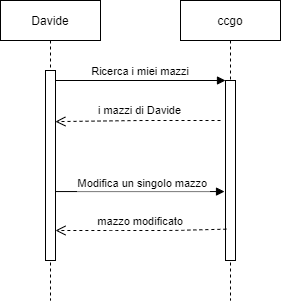

The diagram above was exported from draw.io. Its source (the exported page's mxGraphModel, read from the mxfile embedded in the PNG):
<mxGraphModel dx="577" dy="314" grid="1" gridSize="10" guides="1" tooltips="1" connect="1" arrows="1" fold="1" page="1" pageScale="1" pageWidth="850" pageHeight="1100" math="0" shadow="0">
  <root>
    <mxCell id="0" />
    <mxCell id="1" parent="0" />
    <mxCell id="3nuBFxr9cyL0pnOWT2aG-1" value="Davide" style="shape=umlLifeline;perimeter=lifelinePerimeter;container=1;collapsible=0;recursiveResize=0;rounded=0;shadow=0;strokeWidth=1;" parent="1" vertex="1">
      <mxGeometry x="120" y="80" width="100" height="300" as="geometry" />
    </mxCell>
    <mxCell id="3nuBFxr9cyL0pnOWT2aG-2" value="" style="points=[];perimeter=orthogonalPerimeter;rounded=0;shadow=0;strokeWidth=1;" parent="3nuBFxr9cyL0pnOWT2aG-1" vertex="1">
      <mxGeometry x="45" y="70" width="10" height="190" as="geometry" />
    </mxCell>
    <mxCell id="3nuBFxr9cyL0pnOWT2aG-5" value="ccgo" style="shape=umlLifeline;perimeter=lifelinePerimeter;container=1;collapsible=0;recursiveResize=0;rounded=0;shadow=0;strokeWidth=1;" parent="1" vertex="1">
      <mxGeometry x="300" y="80" width="100" height="300" as="geometry" />
    </mxCell>
    <mxCell id="3nuBFxr9cyL0pnOWT2aG-6" value="" style="points=[];perimeter=orthogonalPerimeter;rounded=0;shadow=0;strokeWidth=1;" parent="3nuBFxr9cyL0pnOWT2aG-5" vertex="1">
      <mxGeometry x="45" y="80" width="10" height="180" as="geometry" />
    </mxCell>
    <mxCell id="3nuBFxr9cyL0pnOWT2aG-8" value="Ricerca i miei mazzi" style="verticalAlign=bottom;endArrow=block;entryX=0;entryY=0;shadow=0;strokeWidth=1;" parent="1" source="3nuBFxr9cyL0pnOWT2aG-2" target="3nuBFxr9cyL0pnOWT2aG-6" edge="1">
      <mxGeometry relative="1" as="geometry">
        <mxPoint x="275" y="160" as="sourcePoint" />
        <mxPoint as="offset" />
      </mxGeometry>
    </mxCell>
    <mxCell id="1gVnJULQtXC0pZ-Jl7J_-1" value="" style="verticalAlign=bottom;endArrow=open;dashed=1;endSize=8;shadow=0;strokeWidth=1;entryX=0.989;entryY=0.269;entryDx=0;entryDy=0;entryPerimeter=0;" edge="1" parent="1" target="3nuBFxr9cyL0pnOWT2aG-2">
      <mxGeometry x="-1" y="105" relative="1" as="geometry">
        <mxPoint x="180" y="210" as="targetPoint" />
        <mxPoint x="340" y="200" as="sourcePoint" />
        <Array as="points">
          <mxPoint x="320" y="200" />
          <mxPoint x="260" y="200" />
        </Array>
        <mxPoint x="105" y="-96" as="offset" />
      </mxGeometry>
    </mxCell>
    <mxCell id="1gVnJULQtXC0pZ-Jl7J_-3" value="i mazzi di Davide" style="edgeLabel;html=1;align=center;verticalAlign=middle;resizable=0;points=[];" vertex="1" connectable="0" parent="1gVnJULQtXC0pZ-Jl7J_-1">
      <mxGeometry x="0.0609" y="1" relative="1" as="geometry">
        <mxPoint x="6" y="-11" as="offset" />
      </mxGeometry>
    </mxCell>
    <mxCell id="1gVnJULQtXC0pZ-Jl7J_-4" value="Modifica un singolo mazzo" style="verticalAlign=bottom;endArrow=block;shadow=0;strokeWidth=1;entryX=-0.097;entryY=0.617;entryDx=0;entryDy=0;entryPerimeter=0;" edge="1" parent="1" source="3nuBFxr9cyL0pnOWT2aG-2" target="3nuBFxr9cyL0pnOWT2aG-6">
      <mxGeometry x="0.0342" y="-1" relative="1" as="geometry">
        <mxPoint x="180" y="259" as="sourcePoint" />
        <mxPoint x="330" y="260" as="targetPoint" />
        <mxPoint as="offset" />
      </mxGeometry>
    </mxCell>
    <mxCell id="1gVnJULQtXC0pZ-Jl7J_-5" value="mazzo modificato" style="verticalAlign=bottom;endArrow=open;dashed=1;endSize=8;shadow=0;strokeWidth=1;exitX=0.086;exitY=0.826;exitDx=0;exitDy=0;exitPerimeter=0;" edge="1" parent="1" source="3nuBFxr9cyL0pnOWT2aG-6" target="3nuBFxr9cyL0pnOWT2aG-2">
      <mxGeometry relative="1" as="geometry">
        <mxPoint x="175" y="311.9999999999999" as="targetPoint" />
        <mxPoint x="330" y="310" as="sourcePoint" />
        <Array as="points">
          <mxPoint x="290" y="310" />
          <mxPoint x="240" y="310" />
        </Array>
      </mxGeometry>
    </mxCell>
  </root>
</mxGraphModel>